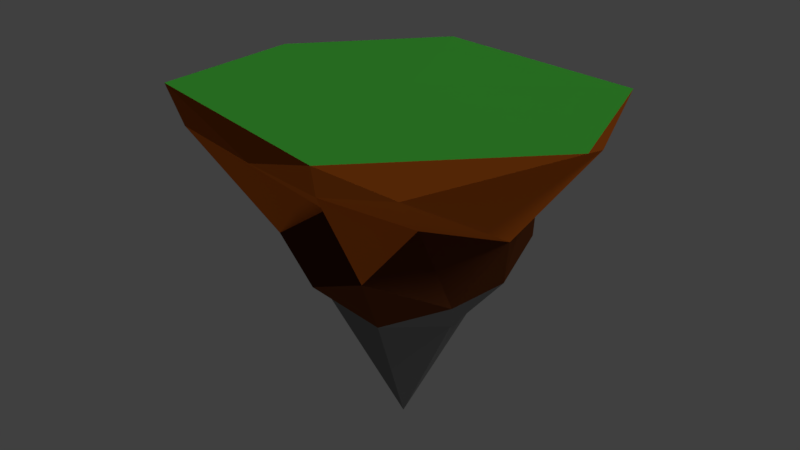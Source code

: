 # Source: island_forest.blend  (saved by Blender 2.79.0; exported with 4.5.12 LTS)
import bpy
from mathutils import Matrix  # noqa: F401  (used for matrix-valued properties, if any)

bpy.ops.wm.read_factory_settings(use_empty=True)
scene = bpy.context.scene
scene.name = 'Scene'

# ---- collections
col_collection_1 = bpy.data.collections.new('Collection 1'); scene.collection.children.link(col_collection_1)

# ---- materials (node trees are filled in below, after node groups)
mat_green = bpy.data.materials.new('Green')
mat_green.alpha_threshold = 0.0
mat_green.use_transparent_shadow = False
mat_green.diffuse_color = (0.06625, 0.4869, 0.0491, 1.0)
mat_green.roughness = 0.5
mat_green.specular_intensity = 0.0
mat_brown = bpy.data.materials.new('Brown')
mat_brown.alpha_threshold = 0.0
mat_brown.use_transparent_shadow = False
mat_brown.diffuse_color = (0.3672, 0.0823, 0.008137, 1.0)
mat_brown.roughness = 0.5
mat_brown.specular_intensity = 0.0
mat_grey = bpy.data.materials.new('Grey')
mat_grey.alpha_threshold = 0.0
mat_grey.use_transparent_shadow = False
mat_grey.diffuse_color = (0.07324, 0.02147, 0.006652, 1.0)
mat_grey.roughness = 0.5
mat_black = bpy.data.materials.new('Black')
mat_black.alpha_threshold = 0.0
mat_black.use_transparent_shadow = False
mat_black.diffuse_color = (0.1107, 0.1107, 0.1107, 1.0)
mat_black.roughness = 0.5

# ---- material node trees

# ---- world
world_world = bpy.data.worlds.new('World'); scene.world = world_world
world_world.color = (0.05088, 0.05088, 0.05088)
world_world.use_sun_shadow = False
world_world.sun_shadow_jitter_overblur = 0.0
world_world.cycles.sampling_method = 'MANUAL'

# ---- cameras
cam_camera = bpy.data.cameras.new('Camera')
cam_camera.clip_end = 100.0
cam_camera.lens = 35.0
cam_camera.sensor_width = 32.0
cam_camera.sensor_height = 18.0
cam_camera.ortho_scale = 7.314
cam_camera.dof.focus_distance = 0.0
cam_camera.dof.aperture_fstop = 128.0

# ---- lights
light_hemi = bpy.data.lights.new('Hemi', 'SUN')
light_hemi.transmission_factor = 0.0
light_hemi.angle = 0.1993
light_hemi.energy = 0.35
light_hemi.shadow_buffer_clip_start = 0.5
light_hemi.shadow_soft_size = 0.1
light_hemi.shadow_cascade_max_distance = 1000.0
light_lamp = bpy.data.lights.new('Lamp', 'SUN')
light_lamp.transmission_factor = 0.0
light_lamp.cutoff_distance = 30.0
light_lamp.angle = 0.1993
light_lamp.energy = 0.97
light_lamp.shadow_buffer_clip_start = 1.001
light_lamp.shadow_soft_size = 0.1
light_lamp.shadow_cascade_max_distance = 1000.0

# ---- meshes
me_icosphere = bpy.data.meshes.new('Icosphere')
me_icosphere.from_pydata([(-0.7149, 0.5688, -1.469), (1.5, -0.9878, 0.1716), (-0.4343, -1.145, -0.4701), (-0.7004, -0.1416, -0.4812), (-0.1415, 0.6212, -0.3117), (0.9813, 0.9808, -0.4307), (0.2919, -0.6627, 0.4047), (-0.7236, -0.5257, 0.4472), (-0.7236, 0.5257, 0.4472), (0.2764, 0.8506, 0.4472), (0.8944, 0.0, 0.4472), (0.0, 0.0, 1.0), (-0.9611, -0.7872, -1.206), (0.4229, -0.3078, -0.6203), (0.3475, -1.664, -0.2755), (1.917, 0.2316, 0.06279), (0.5991, 1.251, -0.9377), (-0.8899, 0.02405, -1.181), (-0.6958, -0.3135, -0.5683), (0.07419, 1.13, -0.9265), (-0.6882, 0.5, -0.5257), (0.5004, 1.181, -0.6724), (1.531, -0.2243, 0.2915), (1.599, 0.4845, 0.07493), (0.0, -1.0, 0.0), (0.6958, -1.222, 0.1851), (-0.9511, -0.2882, 0.0), (-0.4362, -0.5205, 0.009724), (-0.6037, 0.7809, -0.00102), (-0.8826, 0.2685, 0.04818), (0.4632, 0.589, -0.00799), (0.0, 1.0, 0.0), (0.5251, -0.4532, 0.4941), (-0.2629, -0.809, 0.5257), (-0.8506, 0.0, 0.5257), (-0.2629, 0.809, 0.5257), (0.6882, 0.5, 0.5257), (0.2326, -0.3762, 0.8552), (0.3998, 0.07453, 0.762), (-0.4253, -0.309, 0.8507), (-0.848, 0.5201, 1.629), (0.1625, 0.5, 0.8507)], [], [(0, 13, 12), (1, 13, 15), (0, 12, 17), (0, 17, 19), (0, 19, 16), (1, 15, 22), (2, 14, 24), (3, 18, 26), (4, 20, 28), (5, 21, 30), (1, 22, 25), (2, 24, 27), (3, 26, 29), (4, 28, 31), (5, 30, 23), (6, 32, 37), (7, 33, 39), (8, 34, 40), (9, 35, 41), (10, 36, 38), (38, 41, 11), (38, 36, 41), (36, 9, 41), (41, 40, 11), (41, 35, 40), (35, 8, 40), (40, 39, 11), (40, 34, 39), (34, 7, 39), (39, 37, 11), (39, 33, 37), (33, 6, 37), (37, 38, 11), (37, 32, 38), (32, 10, 38), (23, 36, 10), (23, 30, 36), (30, 9, 36), (31, 35, 9), (31, 28, 35), (28, 8, 35), (29, 34, 8), (29, 26, 34), (26, 7, 34), (27, 33, 7), (27, 24, 33), (24, 6, 33), (25, 32, 6), (25, 22, 32), (22, 10, 32), (30, 31, 9), (30, 21, 31), (21, 4, 31), (28, 29, 8), (28, 20, 29), (20, 3, 29), (26, 27, 7), (26, 18, 27), (18, 2, 27), (24, 25, 6), (24, 14, 25), (14, 1, 25), (22, 23, 10), (22, 15, 23), (15, 5, 23), (16, 21, 5), (16, 19, 21), (19, 4, 21), (19, 20, 4), (19, 17, 20), (17, 3, 20), (17, 18, 3), (17, 12, 18), (12, 2, 18), (15, 16, 5), (15, 13, 16), (13, 0, 16), (12, 14, 2), (12, 13, 14), (13, 1, 14)])
me_icosphere.polygons.foreach_set('material_index', [0, 0, 1, 1, 1, 1, 1, 2, 2, 1, 1, 1, 2, 2, 1, 2, 2, 3, 2, 2, 2, 2, 2, 3, 3, 3, 3, 3, 3, 3, 2, 2, 2, 2, 2, 1, 1, 2, 2, 2, 3, 3, 3, 3, 2, 2, 2, 1, 1, 1, 2, 1, 1, 3, 2, 2, 2, 2, 1, 1, 1, 1, 1, 1, 1, 1, 1, 1, 1, 1, 1, 1, 1, 1, 1, 0, 0, 1, 0, 0])
_uv = me_icosphere.uv_layers.new(name='UVMap')
_uv.uv.foreach_set('vector', [0.8002, 0.0001094, 0.7856, 0.2557, 0.6062, 0.09327, 0.7912, 0.4857, 0.7856, 0.2557, 0.9826, 0.4333, 0.2903, 0.0001094, 0.6059, 0.1168, 0.3995, 0.08357, 0.2903, 0.0001094, 0.3995, 0.08357, 0.1288, 0.1528, 0.2903, 0.0001094, 0.1288, 0.1528, 0.0001094, 0.1833, 0.2907, 0.7111, 0.01658, 0.5918, 0.1679, 0.5982, 0.54, 0.3475, 0.6059, 0.5733, 0.4566, 0.4373, 0.3902, 0.2285, 0.4263, 0.2293, 0.3662, 0.301, 0.2152, 0.2378, 0.2903, 0.2023, 0.2617, 0.275, 0.04251, 0.3372, 0.0662, 0.2294, 0.149, 0.3521, 0.2907, 0.7111, 0.1679, 0.5982, 0.4197, 0.5802, 0.54, 0.3475, 0.4566, 0.4373, 0.4162, 0.3401, 0.3902, 0.2285, 0.3662, 0.301, 0.3166, 0.2813, 0.2152, 0.2378, 0.2617, 0.275, 0.1949, 0.2941, 0.04251, 0.3372, 0.149, 0.3521, 0.0571, 0.5056, 0.3571, 0.4693, 0.3076, 0.4836, 0.3077, 0.4243, 0.3599, 0.3488, 0.3737, 0.3973, 0.3247, 0.3728, 0.2867, 0.3114, 0.3233, 0.3275, 0.2887, 0.3511, 0.2082, 0.3519, 0.2481, 0.3273, 0.2484, 0.377, 0.2163, 0.4866, 0.1926, 0.4121, 0.2593, 0.4222, 0.2593, 0.4222, 0.2484, 0.377, 0.2886, 0.3911, 0.2593, 0.4222, 0.1926, 0.4121, 0.2484, 0.377, 0.1926, 0.4121, 0.2082, 0.3519, 0.2484, 0.377, 0.2484, 0.377, 0.2887, 0.3511, 0.2886, 0.3911, 0.2484, 0.377, 0.2481, 0.3273, 0.2887, 0.3511, 0.2481, 0.3273, 0.2867, 0.3114, 0.2887, 0.3511, 0.2887, 0.3511, 0.3247, 0.3728, 0.2886, 0.3911, 0.2887, 0.3511, 0.3233, 0.3275, 0.3247, 0.3728, 0.3233, 0.3275, 0.3599, 0.3488, 0.3247, 0.3728, 0.3247, 0.3728, 0.3077, 0.4243, 0.2886, 0.3911, 0.3247, 0.3728, 0.3737, 0.3973, 0.3077, 0.4243, 0.3737, 0.3973, 0.3571, 0.4693, 0.3077, 0.4243, 0.3077, 0.4243, 0.2593, 0.4222, 0.2886, 0.3911, 0.3077, 0.4243, 0.3076, 0.4836, 0.2593, 0.4222, 0.3076, 0.4836, 0.2163, 0.4866, 0.2593, 0.4222, 0.0571, 0.5056, 0.1926, 0.4121, 0.2163, 0.4866, 0.0571, 0.5056, 0.149, 0.3521, 0.1926, 0.4121, 0.149, 0.3521, 0.2082, 0.3519, 0.1926, 0.4121, 0.1949, 0.2941, 0.2481, 0.3273, 0.2082, 0.3519, 0.1949, 0.2941, 0.2617, 0.275, 0.2481, 0.3273, 0.2617, 0.275, 0.2867, 0.3114, 0.2481, 0.3273, 0.3166, 0.2813, 0.3233, 0.3275, 0.2867, 0.3114, 0.3166, 0.2813, 0.3662, 0.301, 0.3233, 0.3275, 0.3662, 0.301, 0.3599, 0.3488, 0.3233, 0.3275, 0.4162, 0.3401, 0.3737, 0.3973, 0.3599, 0.3488, 0.4162, 0.3401, 0.4566, 0.4373, 0.3737, 0.3973, 0.4566, 0.4373, 0.3571, 0.4693, 0.3737, 0.3973, 0.4197, 0.5802, 0.3076, 0.4836, 0.3571, 0.4693, 0.4197, 0.5802, 0.1679, 0.5982, 0.3076, 0.4836, 0.1679, 0.5982, 0.2163, 0.4866, 0.3076, 0.4836, 0.149, 0.3521, 0.1949, 0.2941, 0.2082, 0.3519, 0.149, 0.3521, 0.0662, 0.2294, 0.1949, 0.2941, 0.0662, 0.2294, 0.2152, 0.2378, 0.1949, 0.2941, 0.2617, 0.275, 0.3166, 0.2813, 0.2867, 0.3114, 0.2617, 0.275, 0.2903, 0.2023, 0.3166, 0.2813, 0.2903, 0.2023, 0.3902, 0.2285, 0.3166, 0.2813, 0.3662, 0.301, 0.4162, 0.3401, 0.3599, 0.3488, 0.3662, 0.301, 0.4263, 0.2293, 0.4162, 0.3401, 0.4263, 0.2293, 0.54, 0.3475, 0.4162, 0.3401, 0.4566, 0.4373, 0.4197, 0.5802, 0.3571, 0.4693, 0.4566, 0.4373, 0.6059, 0.5733, 0.4197, 0.5802, 0.6059, 0.5733, 0.2907, 0.7111, 0.4197, 0.5802, 0.1679, 0.5982, 0.0571, 0.5056, 0.2163, 0.4866, 0.1679, 0.5982, 0.01658, 0.5918, 0.0571, 0.5056, 0.01658, 0.5918, 0.04251, 0.3372, 0.0571, 0.5056, 0.0001094, 0.1833, 0.0662, 0.2294, 0.04251, 0.3372, 0.0001094, 0.1833, 0.1288, 0.1528, 0.0662, 0.2294, 0.1288, 0.1528, 0.2152, 0.2378, 0.0662, 0.2294, 0.1288, 0.1528, 0.2903, 0.2023, 0.2152, 0.2378, 0.1288, 0.1528, 0.3995, 0.08357, 0.2903, 0.2023, 0.3995, 0.08357, 0.3902, 0.2285, 0.2903, 0.2023, 0.3995, 0.08357, 0.4263, 0.2293, 0.3902, 0.2285, 0.3995, 0.08357, 0.6059, 0.1168, 0.4263, 0.2293, 0.6059, 0.1168, 0.54, 0.3475, 0.4263, 0.2293, 0.01658, 0.5918, 0.0001094, 0.1833, 0.04251, 0.3372, 0.9826, 0.4333, 0.7856, 0.2557, 0.9999, 0.1357, 0.7856, 0.2557, 0.8002, 0.0001094, 0.9999, 0.1357, 0.6059, 0.1168, 0.6059, 0.5733, 0.54, 0.3475, 0.6062, 0.09327, 0.7856, 0.2557, 0.6062, 0.374, 0.7856, 0.2557, 0.7912, 0.4857, 0.6062, 0.374])
me_icosphere.materials.append(mat_green)
me_icosphere.materials.append(mat_brown)
me_icosphere.materials.append(mat_grey)
me_icosphere.materials.append(mat_black)
me_icosphere.use_remesh_preserve_volume = False
me_icosphere.use_remesh_preserve_attributes = False
me_icosphere.use_mirror_vertex_groups = False
me_icosphere.update()

# ---- objects
ob_hemi = bpy.data.objects.new('Hemi', light_hemi)
ob_icosphere = bpy.data.objects.new('Icosphere', me_icosphere)
ob_lamp = bpy.data.objects.new('Lamp', light_lamp)
ob_camera = bpy.data.objects.new('Camera', cam_camera)

# ---- transforms, parenting, visibility, modifiers, constraints
ob_hemi.location = (12.96, -5.843, -20.77)
ob_hemi.rotation_euler = (-2.716, -0.4089, -1.284)
ob_hemi.lineart.crease_threshold = 0.0
ob_icosphere.location = (2.706, -1.097, -2.106)
ob_icosphere.rotation_euler = (0.2648, 0.4828, 0.5896)
ob_icosphere.scale = (-2.82, -2.82, -2.82)
ob_icosphere.lineart.crease_threshold = 0.0
ob_lamp.location = (11.0, 2.726, 12.85)
ob_lamp.rotation_euler = (0.6503, 0.05522, 1.866)
ob_lamp.lock_rotations_4d = False
ob_lamp.empty_display_type = 'ARROWS'
ob_lamp.color = (0.0, 0.0, 0.0, 0.0)
ob_lamp.lineart.crease_threshold = 0.0
ob_camera.location = (14.46, -12.51, 5.344)
ob_camera.rotation_euler = (1.109, 0.0, 0.8149)
ob_camera.lock_rotations_4d = False
ob_camera.empty_display_type = 'ARROWS'
ob_camera.color = (0.0, 0.0, 0.0, 0.0)
ob_camera.display_type = 'WIRE'
ob_camera.lineart.crease_threshold = 0.0

# ---- collection membership
col_collection_1.objects.link(ob_hemi)
col_collection_1.objects.link(ob_icosphere)
col_collection_1.objects.link(ob_lamp)
col_collection_1.objects.link(ob_camera)

# ---- scene / render settings (as saved in the file)
scene.camera = ob_camera
scene.frame_start = 1; scene.frame_end = 250; scene.frame_set(176)
scene.render.engine = 'BLENDER_EEVEE_NEXT'
scene.render.resolution_percentage = 50
scene.render.dither_intensity = 0.0
scene.cycles.use_denoising = False
scene.cycles.samples = 128
scene.cycles.sampling_pattern = 'TABULATED_SOBOL'
scene.cycles.use_adaptive_sampling = False
scene.cycles.use_light_tree = False
scene.cycles.blur_glossy = 0.0
scene.cycles.sample_clamp_indirect = 0.0
scene.view_settings.view_transform = 'Standard'
bpy.context.view_layer.update()
